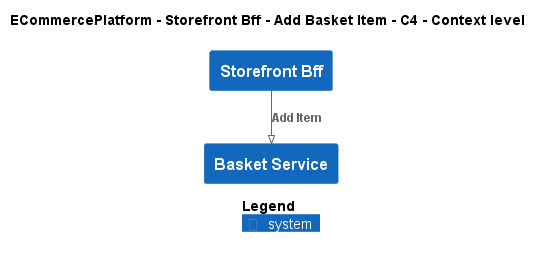

The diagram above was rendered by PlantUML. Its source (embedded in the PNG):
@startuml
!pragma layout smetana
!include ..\..\..\..\..\.c4s\C4_Context.puml

AddElementTag("c4interflow:lifecycle:new", $bgColor=green, $fontColor=#ffffff, $borderColor=green, $shadowing="False")
AddElementTag("c4interflow:lifecycle:changed", $bgColor=orange, $fontColor=#ffffff, $borderColor=orange, $shadowing="False")
AddElementTag("c4interflow:lifecycle:removed", $bgColor=red, $fontColor=#ffffff, $borderColor=red, $shadowing="False")

AddRelTag("c4interflow:lifecycle:new", $textColor=green, $lineColor=green)
AddRelTag("c4interflow:lifecycle:changed", $textColor=orange, $lineColor=orange)
AddRelTag("c4interflow:lifecycle:removed", $textColor=red, $lineColor=red)

SHOW_PERSON_PORTRAIT()
LAYOUT_TOP_DOWN()

skinparam linetype polyline

title ECommercePlatform - Storefront Bff - Add Basket Item - C4 - Context level

System(ECommercePlatform.SoftwareSystems.StorefrontBff, "Storefront Bff", "")
System(ECommercePlatform.SoftwareSystems.BasketService, "Basket Service", "")

Rel(ECommercePlatform.SoftwareSystems.StorefrontBff, ECommercePlatform.SoftwareSystems.BasketService, "Add Item")


SHOW_LEGEND()
@enduml